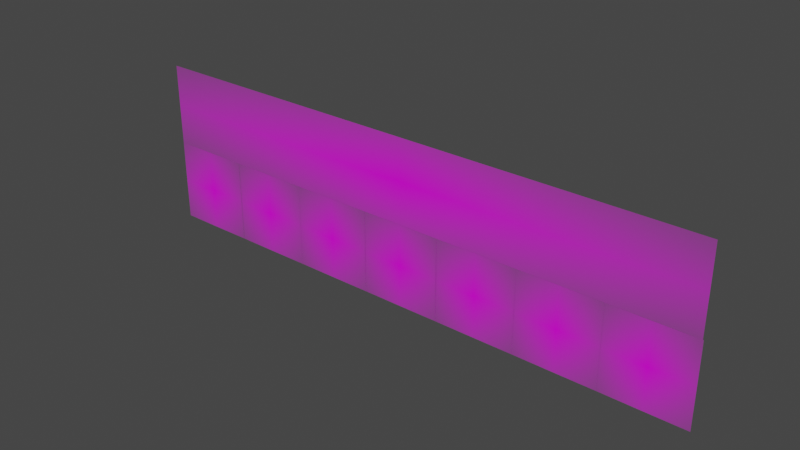 # Source: windowCollection2.blend  (saved by Blender 3.6.13; exported with 4.5.12 LTS)
import bpy
from mathutils import Matrix  # noqa: F401  (used for matrix-valued properties, if any)

bpy.ops.wm.read_factory_settings(use_empty=True)
scene = bpy.context.scene
scene.name = 'Scene'

# ---- collections
col_collection = bpy.data.collections.new('Collection'); scene.collection.children.link(col_collection)

# ---- images (referenced by path relative to the original .blend; pixels are not part of the script)
import os
ASSET_DIR = os.environ.get("B2B_ASSET_DIR", "")  # directory of the original .blend (textures are referenced by path, not embedded)
HERE = os.path.dirname(os.path.abspath(__file__))  # packed textures are extracted next to this script under _unpacked/

def load_image(name, relpath, width, height, colorspace="sRGB"):
    """Load a texture the original file referenced (path relative to the .blend, or extracted next to this script)."""
    p = next((c for c in (os.path.join(HERE, relpath), os.path.join(ASSET_DIR, relpath)) if relpath and os.path.exists(c)), "")
    if p:
        img = bpy.data.images.load(p, check_existing=True)
        img.name = name
    else:  # same state as the original file: an image datablock whose file is absent (Cycles renders it pink)
        img = bpy.data.images.new(name, width, height)
        img.source = "FILE"
        img.filepath = "//" + (relpath or name)
    img.colorspace_settings.name = colorspace
    return img
img_sw3_png_002 = load_image('sw3.png.002', 'sw3.png', 1024, 1024, 'sRGB')
img_sw3_png_001 = load_image('sw3.png.001', 'sw3.png', 1024, 1024, 'sRGB')
img_sw3_png = load_image('sw3.png', 'sw3.png', 1024, 1024, 'sRGB')
img_sw2_png_001 = load_image('sw2.png.001', 'sw2.png', 1024, 1024, 'sRGB')
img_sw2_png = load_image('sw2.png', 'sw2.png', 1024, 1024, 'sRGB')
img_normal_sw3_png = load_image('normal_sw3.png', 'normal_sw3.png', 1024, 1024, 'sRGB')
img_sw1_png_001 = load_image('sw1.png.001', 'sw1.png', 1024, 1024, 'sRGB')
img_sw1_png = load_image('sw1.png', 'sw1.png', 1024, 1024, 'sRGB')
img_ed1_png = load_image('ed1.png', 'ed1.png', 1024, 1024, 'sRGB')

# ---- materials (node trees are filled in below, after node groups)
mat_sw3_002 = bpy.data.materials.new('sw3.002')
mat_sw3_002.surface_render_method = 'BLENDED'
mat_sw3_002.blend_method = 'BLEND'
mat_sw3_001 = bpy.data.materials.new('sw3.001')
mat_sw3_001.surface_render_method = 'BLENDED'
mat_sw3_001.blend_method = 'BLEND'
mat_sw3 = bpy.data.materials.new('sw3')
mat_sw3.surface_render_method = 'BLENDED'
mat_sw3.blend_method = 'BLEND'
mat_sw2_001 = bpy.data.materials.new('sw2.001')
mat_sw2_001.surface_render_method = 'BLENDED'
mat_sw2_001.blend_method = 'BLEND'
mat_sw2 = bpy.data.materials.new('sw2')
mat_sw2.surface_render_method = 'BLENDED'
mat_sw2.blend_method = 'BLEND'
mat_sw1_001 = bpy.data.materials.new('sw1.001')
mat_sw1_001.surface_render_method = 'BLENDED'
mat_sw1_001.blend_method = 'BLEND'
mat_sw1 = bpy.data.materials.new('sw1')
mat_sw1.surface_render_method = 'BLENDED'
mat_sw1.blend_method = 'BLEND'
mat_ed1 = bpy.data.materials.new('ed1')
mat_ed1.surface_render_method = 'BLENDED'
mat_ed1.blend_method = 'BLEND'

# ---- material node trees
mat_sw3_002.use_nodes = True; mat_sw3_002.node_tree.nodes.clear()
_N = mat_sw3_002.node_tree.nodes; _L = mat_sw3_002.node_tree.links
n0 = _N.new('ShaderNodeOutputMaterial'); n0.name = 'Material Output'; n0.location = (300, 300)
n1 = _N.new('ShaderNodeTexImage'); n1.name = 'Image Texture'; n1.location = (-200, 300)
n1.image = img_sw3_png_002
n1.extension = 'CLIP'
n2 = _N.new('ShaderNodeBsdfPrincipled'); n2.name = 'Principled BSDF'; n2.location = (0, 300)
n2.distribution = 'GGX'
n2.subsurface_method = 'RANDOM_WALK_SKIN'
n2.inputs[3].default_value = 1.45
n2.inputs[27].default_value = (0.0, 0.0, 0.0, 1.0)
n2.inputs[28].default_value = 1.0
_L.new(n1.outputs[0], n2.inputs[0])
_L.new(n1.outputs[1], n2.inputs[4])
_L.new(n2.outputs[0], n0.inputs[0])
n0.is_active_output = True
mat_sw3_001.use_nodes = True; mat_sw3_001.node_tree.nodes.clear()
_N = mat_sw3_001.node_tree.nodes; _L = mat_sw3_001.node_tree.links
n0 = _N.new('ShaderNodeOutputMaterial'); n0.name = 'Material Output'; n0.location = (300, 300)
n1 = _N.new('ShaderNodeTexImage'); n1.name = 'Image Texture'; n1.location = (-200, 300)
n1.image = img_sw3_png_001
n1.extension = 'CLIP'
n2 = _N.new('ShaderNodeBsdfPrincipled'); n2.name = 'Principled BSDF'; n2.location = (0, 300)
n2.distribution = 'GGX'
n2.subsurface_method = 'RANDOM_WALK_SKIN'
n2.inputs[3].default_value = 1.45
n2.inputs[27].default_value = (0.0, 0.0, 0.0, 1.0)
n2.inputs[28].default_value = 1.0
_L.new(n1.outputs[0], n2.inputs[0])
_L.new(n1.outputs[1], n2.inputs[4])
_L.new(n2.outputs[0], n0.inputs[0])
n0.is_active_output = True
mat_sw3.use_nodes = True; mat_sw3.node_tree.nodes.clear()
_N = mat_sw3.node_tree.nodes; _L = mat_sw3.node_tree.links
n0 = _N.new('ShaderNodeOutputMaterial'); n0.name = 'Material Output'; n0.location = (300, 300)
n1 = _N.new('ShaderNodeTexImage'); n1.name = 'Image Texture'; n1.location = (-200, 300)
n1.image = img_sw3_png
n1.extension = 'CLIP'
n2 = _N.new('ShaderNodeBsdfPrincipled'); n2.name = 'Principled BSDF'; n2.location = (0, 300)
n2.distribution = 'GGX'
n2.subsurface_method = 'RANDOM_WALK_SKIN'
n2.inputs[3].default_value = 1.45
n2.inputs[27].default_value = (0.0, 0.0, 0.0, 1.0)
n2.inputs[28].default_value = 1.0
_L.new(n1.outputs[0], n2.inputs[0])
_L.new(n1.outputs[1], n2.inputs[4])
_L.new(n2.outputs[0], n0.inputs[0])
n0.is_active_output = True
mat_sw2_001.use_nodes = True; mat_sw2_001.node_tree.nodes.clear()
_N = mat_sw2_001.node_tree.nodes; _L = mat_sw2_001.node_tree.links
n0 = _N.new('ShaderNodeOutputMaterial'); n0.name = 'Material Output'; n0.location = (300, 300)
n1 = _N.new('ShaderNodeTexImage'); n1.name = 'Image Texture'; n1.location = (-200, 300)
n1.image = img_sw2_png_001
n1.extension = 'CLIP'
n2 = _N.new('ShaderNodeBsdfPrincipled'); n2.name = 'Principled BSDF'; n2.location = (0, 300)
n2.distribution = 'GGX'
n2.subsurface_method = 'RANDOM_WALK_SKIN'
n2.inputs[3].default_value = 1.45
n2.inputs[27].default_value = (0.0, 0.0, 0.0, 1.0)
n2.inputs[28].default_value = 1.0
_L.new(n1.outputs[0], n2.inputs[0])
_L.new(n1.outputs[1], n2.inputs[4])
_L.new(n2.outputs[0], n0.inputs[0])
n0.is_active_output = True
mat_sw2.use_nodes = True; mat_sw2.node_tree.nodes.clear()
_N = mat_sw2.node_tree.nodes; _L = mat_sw2.node_tree.links
n0 = _N.new('ShaderNodeOutputMaterial'); n0.name = 'Material Output'; n0.location = (405, 302)
n1 = _N.new('ShaderNodeTexImage'); n1.name = 'Image Texture'; n1.location = (-445, 351)
n1.image = img_sw2_png
n1.extension = 'CLIP'
n2 = _N.new('ShaderNodeTexImage'); n2.name = 'Image Texture.001'; n2.location = (-448, -59)
n2.image = img_normal_sw3_png
n3 = _N.new('ShaderNodeNormalMap'); n3.name = 'Normal Map'; n3.location = (-138, -239)
n3.uv_map = 'UVMap'
n4 = _N.new('ShaderNodeBsdfPrincipled'); n4.name = 'Principled BSDF'; n4.location = (105, 302)
n4.distribution = 'GGX'
n4.subsurface_method = 'RANDOM_WALK_SKIN'
n4.inputs[3].default_value = 1.45
n4.inputs[27].default_value = (0.0, 0.0, 0.0, 1.0)
n4.inputs[28].default_value = 1.0
_L.new(n1.outputs[0], n4.inputs[0])
_L.new(n4.outputs[0], n0.inputs[0])
_L.new(n2.outputs[0], n3.inputs[0])
_L.new(n1.outputs[1], n4.inputs[4])
_L.new(n3.outputs[0], n4.inputs[5])
n0.is_active_output = True
mat_sw1_001.use_nodes = True; mat_sw1_001.node_tree.nodes.clear()
_N = mat_sw1_001.node_tree.nodes; _L = mat_sw1_001.node_tree.links
n0 = _N.new('ShaderNodeOutputMaterial'); n0.name = 'Material Output'; n0.location = (300, 300)
n1 = _N.new('ShaderNodeTexImage'); n1.name = 'Image Texture'; n1.location = (-200, 300)
n1.image = img_sw1_png_001
n1.extension = 'CLIP'
n2 = _N.new('ShaderNodeBsdfPrincipled'); n2.name = 'Principled BSDF'; n2.location = (0, 300)
n2.distribution = 'GGX'
n2.subsurface_method = 'RANDOM_WALK_SKIN'
n2.inputs[3].default_value = 1.45
n2.inputs[27].default_value = (0.0, 0.0, 0.0, 1.0)
n2.inputs[28].default_value = 1.0
_L.new(n1.outputs[0], n2.inputs[0])
_L.new(n1.outputs[1], n2.inputs[4])
_L.new(n2.outputs[0], n0.inputs[0])
n0.is_active_output = True
mat_sw1.use_nodes = True; mat_sw1.node_tree.nodes.clear()
_N = mat_sw1.node_tree.nodes; _L = mat_sw1.node_tree.links
n0 = _N.new('ShaderNodeOutputMaterial'); n0.name = 'Material Output'; n0.location = (300, 300)
n1 = _N.new('ShaderNodeTexImage'); n1.name = 'Image Texture'; n1.location = (-200, 300)
n1.image = img_sw1_png
n1.extension = 'CLIP'
n2 = _N.new('ShaderNodeBsdfPrincipled'); n2.name = 'Principled BSDF'; n2.location = (0, 300)
n2.distribution = 'GGX'
n2.subsurface_method = 'RANDOM_WALK_SKIN'
n2.inputs[3].default_value = 1.45
n2.inputs[27].default_value = (0.0, 0.0, 0.0, 1.0)
n2.inputs[28].default_value = 1.0
_L.new(n1.outputs[0], n2.inputs[0])
_L.new(n1.outputs[1], n2.inputs[4])
_L.new(n2.outputs[0], n0.inputs[0])
n0.is_active_output = True
mat_ed1.use_nodes = True; mat_ed1.node_tree.nodes.clear()
_N = mat_ed1.node_tree.nodes; _L = mat_ed1.node_tree.links
n0 = _N.new('ShaderNodeOutputMaterial'); n0.name = 'Material Output'; n0.location = (300, 300)
n1 = _N.new('ShaderNodeTexImage'); n1.name = 'Image Texture'; n1.location = (-200, 300)
n1.image = img_ed1_png
n1.extension = 'CLIP'
n2 = _N.new('ShaderNodeBsdfPrincipled'); n2.name = 'Principled BSDF'; n2.location = (0, 300)
n2.distribution = 'GGX'
n2.subsurface_method = 'RANDOM_WALK_SKIN'
n2.inputs[3].default_value = 1.45
n2.inputs[27].default_value = (0.0, 0.0, 0.0, 1.0)
n2.inputs[28].default_value = 1.0
_L.new(n1.outputs[0], n2.inputs[0])
_L.new(n1.outputs[1], n2.inputs[4])
_L.new(n2.outputs[0], n0.inputs[0])
n0.is_active_output = True

# ---- world
world_world = bpy.data.worlds.new('World'); scene.world = world_world
world_world.use_nodes = True; world_world.node_tree.nodes.clear()
_N = world_world.node_tree.nodes; _L = world_world.node_tree.links
n0 = _N.new('ShaderNodeOutputWorld'); n0.name = 'World Output'; n0.location = (300, 300)
n1 = _N.new('ShaderNodeBackground'); n1.name = 'Background'; n1.location = (10, 300)
n1.inputs[0].default_value = (0.05088, 0.05088, 0.05088, 1.0)
_L.new(n1.outputs[0], n0.inputs[0])
n0.is_active_output = True
world_world.color = (0.05088, 0.05088, 0.05088)
world_world.use_sun_shadow = False
world_world.sun_shadow_jitter_overblur = 0.0

# ---- meshes
me_sw3_002 = bpy.data.meshes.new('sw3.002')
me_sw3_002.from_pydata([(2.477, -0.9156, -0.6499), (3.477, -0.9156, -0.6499), (2.477, -0.9156, 0.3501), (3.477, -0.9156, 0.3501)], [], [(0, 1, 3, 2)])
_uv = me_sw3_002.uv_layers.new(name='UVMap')
_uv.uv.foreach_set('vector', [0.0, 0.0, 1.0, 0.0, 1.0, 1.0, 0.0, 1.0])
me_sw3_002.materials.append(mat_sw3_002)
me_sw3_002.update()
me_sw3_001 = bpy.data.meshes.new('sw3.001')
me_sw3_001.from_pydata([(1.482, -0.9156, -0.6499), (2.482, -0.9156, -0.6499), (1.482, -0.9156, 0.3501), (2.482, -0.9156, 0.3501)], [], [(0, 1, 3, 2)])
_uv = me_sw3_001.uv_layers.new(name='UVMap')
_uv.uv.foreach_set('vector', [0.0, 0.0, 1.0, 0.0, 1.0, 1.0, 0.0, 1.0])
me_sw3_001.materials.append(mat_sw3_001)
me_sw3_001.update()
me_sw3 = bpy.data.meshes.new('sw3')
me_sw3.from_pydata([(-1.488, -0.9156, -0.6499), (-0.4875, -0.9156, -0.6499), (-1.488, -0.9156, 0.3501), (-0.4875, -0.9156, 0.3501)], [], [(0, 1, 3, 2)])
_uv = me_sw3.uv_layers.new(name='UVMap')
_uv.uv.foreach_set('vector', [0.0, 0.0, 1.0, 0.0, 1.0, 1.0, 0.0, 1.0])
me_sw3.materials.append(mat_sw3)
me_sw3.update()
me_sw2_001 = bpy.data.meshes.new('sw2.001')
me_sw2_001.from_pydata([(0.4882, -0.9156, -0.6499), (1.488, -0.9156, -0.6499), (0.4882, -0.9156, 0.3501), (1.488, -0.9156, 0.3501)], [], [(0, 1, 3, 2)])
_uv = me_sw2_001.uv_layers.new(name='UVMap')
_uv.uv.foreach_set('vector', [0.0, 0.0, 1.0, 0.0, 1.0, 1.0, 0.0, 1.0])
me_sw2_001.materials.append(mat_sw2_001)
me_sw2_001.update()
me_sw2 = bpy.data.meshes.new('sw2')
me_sw2.from_pydata([(-2.481, -0.9156, -0.6499), (-1.481, -0.9156, -0.6499), (-2.481, -0.9156, 0.3501), (-1.481, -0.9156, 0.3501)], [], [(0, 1, 3, 2)])
_uv = me_sw2.uv_layers.new(name='UVMap')
_uv.uv.foreach_set('vector', [0.0, 0.0, 1.0, 0.0, 1.0, 1.0, 0.0, 1.0])
me_sw2.materials.append(mat_sw2)
me_sw2.update()
me_sw1_001 = bpy.data.meshes.new('sw1.001')
me_sw1_001.from_pydata([(-0.4996, -0.9156, -0.6499), (0.5004, -0.9156, -0.6499), (-0.4996, -0.9156, 0.3501), (0.5004, -0.9156, 0.3501)], [], [(0, 1, 3, 2)])
_uv = me_sw1_001.uv_layers.new(name='UVMap')
_uv.uv.foreach_set('vector', [0.0, 0.0, 1.0, 0.0, 1.0, 1.0, 0.0, 1.0])
me_sw1_001.materials.append(mat_sw1_001)
me_sw1_001.update()
me_sw1 = bpy.data.meshes.new('sw1')
me_sw1.from_pydata([(-3.469, -0.9156, -0.6499), (-2.469, -0.9156, -0.6499), (-3.469, -0.9156, 0.3501), (-2.469, -0.9156, 0.3501)], [], [(0, 1, 3, 2)])
_uv = me_sw1.uv_layers.new(name='UVMap')
_uv.uv.foreach_set('vector', [0.0, 0.0, 1.0, 0.0, 1.0, 1.0, 0.0, 1.0])
me_sw1.materials.append(mat_sw1)
me_sw1.update()
me_ed1 = bpy.data.meshes.new('ed1')
me_ed1.from_pydata([(-3.468, -0.9156, 0.3463), (3.468, -0.9156, 0.3463), (-3.468, -0.9156, 1.346), (3.468, -0.9156, 1.346)], [], [(0, 1, 3, 2)])
_uv = me_ed1.uv_layers.new(name='UVMap')
_uv.uv.foreach_set('vector', [0.0, 0.0, 1.0, 0.0, 1.0, 1.0, 0.0, 1.0])
me_ed1.materials.append(mat_ed1)
me_ed1.update()

# ---- objects
ob_sw3_002 = bpy.data.objects.new('sw3.002', me_sw3_002)
ob_sw3_001 = bpy.data.objects.new('sw3.001', me_sw3_001)
ob_sw3 = bpy.data.objects.new('sw3', me_sw3)
ob_sw2_001 = bpy.data.objects.new('sw2.001', me_sw2_001)
ob_sw2 = bpy.data.objects.new('sw2', me_sw2)
ob_sw1_001 = bpy.data.objects.new('sw1.001', me_sw1_001)
ob_sw1 = bpy.data.objects.new('sw1', me_sw1)
ob_ed1 = bpy.data.objects.new('ed1', me_ed1)

# ---- transforms, parenting, visibility, modifiers, constraints
ob_sw3_002.location = (0.0, 0.0, 0.0)
ob_sw3_001.location = (0.0, 0.0, 0.0)
ob_sw3.location = (0.0, 0.0, 0.0)
ob_sw2_001.location = (0.0, 0.0, 0.0)
ob_sw2.location = (0.0, 0.0, 0.0)
ob_sw1_001.location = (0.0, 0.0, 0.0)
ob_sw1.location = (0.0, 0.0, 0.0)
ob_ed1.location = (0.0, 0.0, 0.0)

# ---- collection membership
col_collection.objects.link(ob_sw3_002)
col_collection.objects.link(ob_sw3_001)
col_collection.objects.link(ob_sw3)
col_collection.objects.link(ob_sw2_001)
col_collection.objects.link(ob_sw2)
col_collection.objects.link(ob_sw1_001)
col_collection.objects.link(ob_sw1)
col_collection.objects.link(ob_ed1)

# ---- scene / render settings (as saved in the file)
scene.frame_start = 1; scene.frame_end = 250; scene.frame_set(1)
scene.render.engine = 'BLENDER_EEVEE_NEXT'
scene.cycles.sampling_pattern = 'TABULATED_SOBOL'
scene.cycles.use_light_tree = False
scene.view_settings.view_transform = 'Filmic'
bpy.context.view_layer.update()

# ---- added for rendering (the .blend has no active camera and no usable light): camera, sun
cam_auto = bpy.data.cameras.new('AutoCamera')
cam_auto.lens = 50.0
cam_auto.sensor_width = 36.0
cam_auto.clip_end = 1000.0
ob_auto_camera = bpy.data.objects.new('AutoCamera', cam_auto)
scene.collection.objects.link(ob_auto_camera)
ob_auto_camera.location = (6.69054, -8.93925, 5.69728)
ob_auto_camera.rotation_euler = (1.09748, -7.21219e-08, 0.694738)
scene.camera = ob_auto_camera
light_auto_sun = bpy.data.lights.new('AutoSun', 'SUN')
light_auto_sun.energy = 3.0
light_auto_sun.angle = 0.0523599
ob_auto_sun = bpy.data.objects.new('AutoSun', light_auto_sun)
scene.collection.objects.link(ob_auto_sun)
ob_auto_sun.rotation_euler = (0.872665, 0.174533, 0.523599)
bpy.context.view_layer.update()
